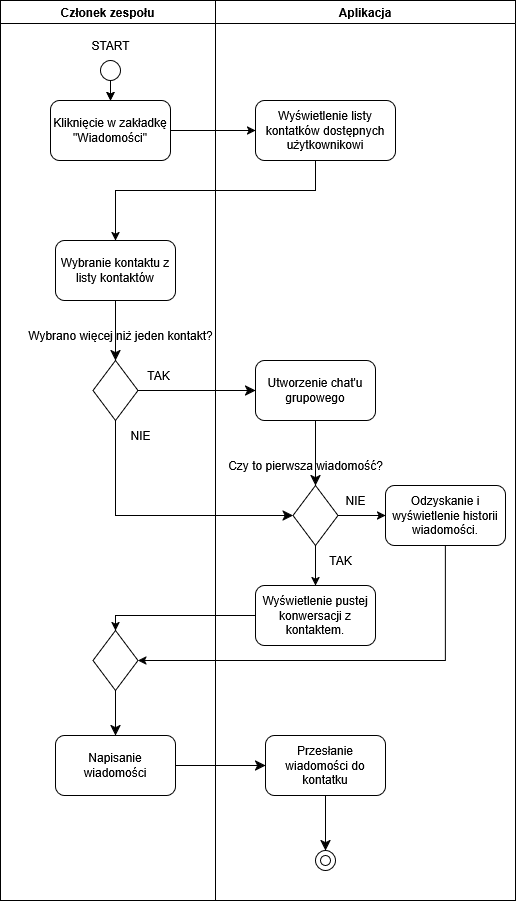

The diagram above was exported from draw.io. Its source (the exported page's mxGraphModel, read from the mxfile embedded in the PNG):
<mxGraphModel dx="1428" dy="811" grid="1" gridSize="10" guides="1" tooltips="1" connect="1" arrows="1" fold="1" page="1" pageScale="1" pageWidth="827" pageHeight="1169" math="0" shadow="0">
  <root>
    <mxCell id="0" />
    <mxCell id="1" parent="0" />
    <mxCell id="4KGUrTtFNEPZbmmrRFGS-10" style="edgeStyle=orthogonalEdgeStyle;rounded=0;orthogonalLoop=1;jettySize=auto;html=1;entryX=0;entryY=0.5;entryDx=0;entryDy=0;" parent="1" source="4KGUrTtFNEPZbmmrRFGS-5" target="4KGUrTtFNEPZbmmrRFGS-6" edge="1">
      <mxGeometry relative="1" as="geometry" />
    </mxCell>
    <mxCell id="4KGUrTtFNEPZbmmrRFGS-15" value="Członek zespołu" style="swimlane;whiteSpace=wrap;html=1;" parent="1" vertex="1">
      <mxGeometry x="25" y="50" width="215" height="900" as="geometry" />
    </mxCell>
    <mxCell id="4KGUrTtFNEPZbmmrRFGS-5" value="Kliknięcie w zakładkę &quot;Wiadomości&quot;" style="rounded=1;whiteSpace=wrap;html=1;" parent="4KGUrTtFNEPZbmmrRFGS-15" vertex="1">
      <mxGeometry x="50" y="100" width="120" height="60" as="geometry" />
    </mxCell>
    <mxCell id="4KGUrTtFNEPZbmmrRFGS-66" value="" style="edgeStyle=orthogonalEdgeStyle;rounded=0;orthogonalLoop=1;jettySize=auto;html=1;" parent="4KGUrTtFNEPZbmmrRFGS-15" source="4KGUrTtFNEPZbmmrRFGS-1" target="4KGUrTtFNEPZbmmrRFGS-5" edge="1">
      <mxGeometry relative="1" as="geometry" />
    </mxCell>
    <mxCell id="4KGUrTtFNEPZbmmrRFGS-1" value="" style="verticalLabelPosition=bottom;verticalAlign=top;html=1;shape=mxgraph.flowchart.on-page_reference;" parent="4KGUrTtFNEPZbmmrRFGS-15" vertex="1">
      <mxGeometry x="100" y="60" width="20" height="20" as="geometry" />
    </mxCell>
    <mxCell id="4KGUrTtFNEPZbmmrRFGS-2" style="edgeStyle=orthogonalEdgeStyle;rounded=0;orthogonalLoop=1;jettySize=auto;html=1;exitX=0.5;exitY=1;exitDx=0;exitDy=0;exitPerimeter=0;" parent="4KGUrTtFNEPZbmmrRFGS-15" source="4KGUrTtFNEPZbmmrRFGS-1" target="4KGUrTtFNEPZbmmrRFGS-1" edge="1">
      <mxGeometry relative="1" as="geometry" />
    </mxCell>
    <mxCell id="4KGUrTtFNEPZbmmrRFGS-9" style="edgeStyle=orthogonalEdgeStyle;rounded=0;orthogonalLoop=1;jettySize=auto;html=1;" parent="4KGUrTtFNEPZbmmrRFGS-15" source="4KGUrTtFNEPZbmmrRFGS-1" target="4KGUrTtFNEPZbmmrRFGS-5" edge="1">
      <mxGeometry relative="1" as="geometry">
        <Array as="points">
          <mxPoint x="110" y="130" />
          <mxPoint x="110" y="130" />
        </Array>
      </mxGeometry>
    </mxCell>
    <mxCell id="4KGUrTtFNEPZbmmrRFGS-3" value="&lt;div&gt;START&lt;/div&gt;" style="text;html=1;align=center;verticalAlign=middle;resizable=0;points=[];autosize=1;strokeColor=none;fillColor=none;" parent="4KGUrTtFNEPZbmmrRFGS-15" vertex="1">
      <mxGeometry x="80" y="30" width="60" height="30" as="geometry" />
    </mxCell>
    <mxCell id="8cyDCIycOLYc5k8WVxmj-5" style="edgeStyle=none;curved=1;rounded=0;orthogonalLoop=1;jettySize=auto;html=1;exitX=0.5;exitY=1;exitDx=0;exitDy=0;fontSize=12;startSize=8;endSize=8;" edge="1" parent="4KGUrTtFNEPZbmmrRFGS-15" source="8cyDCIycOLYc5k8WVxmj-2" target="8cyDCIycOLYc5k8WVxmj-4">
      <mxGeometry relative="1" as="geometry" />
    </mxCell>
    <mxCell id="8cyDCIycOLYc5k8WVxmj-2" value="" style="rhombus;whiteSpace=wrap;html=1;" vertex="1" parent="4KGUrTtFNEPZbmmrRFGS-15">
      <mxGeometry x="92.5" y="630" width="45" height="60" as="geometry" />
    </mxCell>
    <mxCell id="8cyDCIycOLYc5k8WVxmj-4" value="&lt;div&gt;Napisanie wiadomości&lt;/div&gt;" style="rounded=1;whiteSpace=wrap;html=1;" vertex="1" parent="4KGUrTtFNEPZbmmrRFGS-15">
      <mxGeometry x="55" y="735" width="120" height="60" as="geometry" />
    </mxCell>
    <mxCell id="8cyDCIycOLYc5k8WVxmj-17" style="edgeStyle=orthogonalEdgeStyle;rounded=0;orthogonalLoop=1;jettySize=auto;html=1;exitX=0.5;exitY=1;exitDx=0;exitDy=0;entryX=0;entryY=0.5;entryDx=0;entryDy=0;fontSize=12;startSize=8;endSize=8;" edge="1" parent="4KGUrTtFNEPZbmmrRFGS-15" source="8cyDCIycOLYc5k8WVxmj-7" target="4KGUrTtFNEPZbmmrRFGS-20">
      <mxGeometry relative="1" as="geometry" />
    </mxCell>
    <mxCell id="8cyDCIycOLYc5k8WVxmj-7" value="" style="rhombus;whiteSpace=wrap;html=1;" vertex="1" parent="4KGUrTtFNEPZbmmrRFGS-15">
      <mxGeometry x="92.5" y="360" width="45" height="60" as="geometry" />
    </mxCell>
    <mxCell id="8cyDCIycOLYc5k8WVxmj-8" value="Wybrano więcej niż jeden kontakt?" style="text;html=1;align=center;verticalAlign=middle;resizable=0;points=[];autosize=1;strokeColor=none;fillColor=none;" vertex="1" parent="4KGUrTtFNEPZbmmrRFGS-15">
      <mxGeometry x="15" y="320" width="210" height="30" as="geometry" />
    </mxCell>
    <mxCell id="4KGUrTtFNEPZbmmrRFGS-8" value="&lt;div&gt;Odzyskanie i wyświetlenie historii wiadomości.&lt;/div&gt;" style="rounded=1;whiteSpace=wrap;html=1;" parent="4KGUrTtFNEPZbmmrRFGS-15" vertex="1">
      <mxGeometry x="385" y="485" width="120" height="60" as="geometry" />
    </mxCell>
    <mxCell id="4KGUrTtFNEPZbmmrRFGS-23" style="edgeStyle=orthogonalEdgeStyle;rounded=0;orthogonalLoop=1;jettySize=auto;html=1;" parent="4KGUrTtFNEPZbmmrRFGS-15" source="4KGUrTtFNEPZbmmrRFGS-20" target="4KGUrTtFNEPZbmmrRFGS-22" edge="1">
      <mxGeometry relative="1" as="geometry" />
    </mxCell>
    <mxCell id="4KGUrTtFNEPZbmmrRFGS-24" style="edgeStyle=orthogonalEdgeStyle;rounded=0;orthogonalLoop=1;jettySize=auto;html=1;exitX=1;exitY=0.5;exitDx=0;exitDy=0;" parent="4KGUrTtFNEPZbmmrRFGS-15" source="4KGUrTtFNEPZbmmrRFGS-20" target="4KGUrTtFNEPZbmmrRFGS-8" edge="1">
      <mxGeometry relative="1" as="geometry" />
    </mxCell>
    <mxCell id="4KGUrTtFNEPZbmmrRFGS-20" value="" style="rhombus;whiteSpace=wrap;html=1;" parent="4KGUrTtFNEPZbmmrRFGS-15" vertex="1">
      <mxGeometry x="292.5" y="485" width="45" height="60" as="geometry" />
    </mxCell>
    <mxCell id="4KGUrTtFNEPZbmmrRFGS-22" value="Wyświetlenie pustej konwersacji z kontaktem." style="rounded=1;whiteSpace=wrap;html=1;" parent="4KGUrTtFNEPZbmmrRFGS-15" vertex="1">
      <mxGeometry x="255" y="585" width="120" height="60" as="geometry" />
    </mxCell>
    <mxCell id="4KGUrTtFNEPZbmmrRFGS-25" value="TAK" style="text;html=1;align=center;verticalAlign=middle;resizable=0;points=[];autosize=1;strokeColor=none;fillColor=none;" parent="4KGUrTtFNEPZbmmrRFGS-15" vertex="1">
      <mxGeometry x="315" y="545" width="50" height="30" as="geometry" />
    </mxCell>
    <mxCell id="4KGUrTtFNEPZbmmrRFGS-26" value="NIE" style="text;html=1;align=center;verticalAlign=middle;resizable=0;points=[];autosize=1;strokeColor=none;fillColor=none;" parent="4KGUrTtFNEPZbmmrRFGS-15" vertex="1">
      <mxGeometry x="335" y="485" width="40" height="30" as="geometry" />
    </mxCell>
    <mxCell id="4KGUrTtFNEPZbmmrRFGS-38" value="Przesłanie wiadomości do kontatku" style="rounded=1;whiteSpace=wrap;html=1;" parent="4KGUrTtFNEPZbmmrRFGS-15" vertex="1">
      <mxGeometry x="265" y="735" width="120" height="60" as="geometry" />
    </mxCell>
    <mxCell id="4KGUrTtFNEPZbmmrRFGS-30" style="edgeStyle=orthogonalEdgeStyle;rounded=0;orthogonalLoop=1;jettySize=auto;html=1;exitX=0;exitY=0.5;exitDx=0;exitDy=0;" parent="4KGUrTtFNEPZbmmrRFGS-15" source="4KGUrTtFNEPZbmmrRFGS-22" edge="1">
      <mxGeometry relative="1" as="geometry">
        <mxPoint x="115" y="630" as="targetPoint" />
        <Array as="points">
          <mxPoint x="115" y="615" />
        </Array>
      </mxGeometry>
    </mxCell>
    <mxCell id="4KGUrTtFNEPZbmmrRFGS-31" style="edgeStyle=orthogonalEdgeStyle;rounded=0;orthogonalLoop=1;jettySize=auto;html=1;entryX=1;entryY=0.5;entryDx=0;entryDy=0;" parent="4KGUrTtFNEPZbmmrRFGS-15" source="4KGUrTtFNEPZbmmrRFGS-8" target="8cyDCIycOLYc5k8WVxmj-2" edge="1">
      <mxGeometry relative="1" as="geometry">
        <Array as="points">
          <mxPoint x="445" y="535" />
        </Array>
        <mxPoint x="137.5" y="535" as="targetPoint" />
      </mxGeometry>
    </mxCell>
    <mxCell id="8cyDCIycOLYc5k8WVxmj-6" style="edgeStyle=none;curved=1;rounded=0;orthogonalLoop=1;jettySize=auto;html=1;fontSize=12;startSize=8;endSize=8;" edge="1" parent="4KGUrTtFNEPZbmmrRFGS-15" source="8cyDCIycOLYc5k8WVxmj-4" target="4KGUrTtFNEPZbmmrRFGS-38">
      <mxGeometry relative="1" as="geometry" />
    </mxCell>
    <mxCell id="8cyDCIycOLYc5k8WVxmj-18" value="TAK" style="text;html=1;align=center;verticalAlign=middle;resizable=0;points=[];autosize=1;strokeColor=none;fillColor=none;fontSize=12;" vertex="1" parent="4KGUrTtFNEPZbmmrRFGS-15">
      <mxGeometry x="132.5" y="360" width="50" height="30" as="geometry" />
    </mxCell>
    <mxCell id="8cyDCIycOLYc5k8WVxmj-19" value="NIE" style="text;html=1;align=center;verticalAlign=middle;resizable=0;points=[];autosize=1;strokeColor=none;fillColor=none;fontSize=12;" vertex="1" parent="4KGUrTtFNEPZbmmrRFGS-15">
      <mxGeometry x="120" y="420" width="40" height="30" as="geometry" />
    </mxCell>
    <mxCell id="4KGUrTtFNEPZbmmrRFGS-16" value="Aplikacja" style="swimlane;whiteSpace=wrap;html=1;" parent="1" vertex="1">
      <mxGeometry x="240" y="50" width="300" height="900" as="geometry" />
    </mxCell>
    <mxCell id="4KGUrTtFNEPZbmmrRFGS-18" style="edgeStyle=orthogonalEdgeStyle;rounded=0;orthogonalLoop=1;jettySize=auto;html=1;" parent="4KGUrTtFNEPZbmmrRFGS-16" source="4KGUrTtFNEPZbmmrRFGS-6" target="4KGUrTtFNEPZbmmrRFGS-7" edge="1">
      <mxGeometry relative="1" as="geometry">
        <Array as="points">
          <mxPoint x="100" y="190" />
          <mxPoint x="-100" y="190" />
        </Array>
      </mxGeometry>
    </mxCell>
    <mxCell id="4KGUrTtFNEPZbmmrRFGS-6" value="Wyświetlenie listy kontatków dostępnych użytkownikowi" style="rounded=1;whiteSpace=wrap;html=1;" parent="4KGUrTtFNEPZbmmrRFGS-16" vertex="1">
      <mxGeometry x="40" y="100" width="140" height="60" as="geometry" />
    </mxCell>
    <mxCell id="4KGUrTtFNEPZbmmrRFGS-7" value="Wybranie kontaktu z listy kontaktów" style="rounded=1;whiteSpace=wrap;html=1;" parent="4KGUrTtFNEPZbmmrRFGS-16" vertex="1">
      <mxGeometry x="-160" y="240" width="120" height="60" as="geometry" />
    </mxCell>
    <mxCell id="8cyDCIycOLYc5k8WVxmj-10" value="Utworzenie chat'u grupowego" style="rounded=1;whiteSpace=wrap;html=1;" vertex="1" parent="4KGUrTtFNEPZbmmrRFGS-16">
      <mxGeometry x="40" y="360" width="120" height="60" as="geometry" />
    </mxCell>
    <mxCell id="4KGUrTtFNEPZbmmrRFGS-21" value="Czy to pierwsza wiadomość?" style="text;html=1;align=center;verticalAlign=middle;resizable=0;points=[];autosize=1;strokeColor=none;fillColor=none;" parent="4KGUrTtFNEPZbmmrRFGS-16" vertex="1">
      <mxGeometry y="450" width="180" height="30" as="geometry" />
    </mxCell>
    <mxCell id="4KGUrTtFNEPZbmmrRFGS-67" value="" style="verticalLabelPosition=bottom;verticalAlign=top;html=1;shape=mxgraph.flowchart.on-page_reference;" parent="4KGUrTtFNEPZbmmrRFGS-16" vertex="1">
      <mxGeometry x="100" y="850" width="20" height="20" as="geometry" />
    </mxCell>
    <mxCell id="4KGUrTtFNEPZbmmrRFGS-68" value="" style="verticalLabelPosition=bottom;verticalAlign=top;html=1;shape=mxgraph.flowchart.on-page_reference;" parent="4KGUrTtFNEPZbmmrRFGS-16" vertex="1">
      <mxGeometry x="105" y="855" width="10" height="10" as="geometry" />
    </mxCell>
    <mxCell id="8cyDCIycOLYc5k8WVxmj-9" style="edgeStyle=none;curved=1;rounded=0;orthogonalLoop=1;jettySize=auto;html=1;fontSize=12;startSize=8;endSize=8;" edge="1" parent="1" source="4KGUrTtFNEPZbmmrRFGS-7" target="8cyDCIycOLYc5k8WVxmj-7">
      <mxGeometry relative="1" as="geometry" />
    </mxCell>
    <mxCell id="8cyDCIycOLYc5k8WVxmj-11" style="edgeStyle=none;curved=1;rounded=0;orthogonalLoop=1;jettySize=auto;html=1;entryX=0;entryY=0.5;entryDx=0;entryDy=0;fontSize=12;startSize=8;endSize=8;" edge="1" parent="1" source="8cyDCIycOLYc5k8WVxmj-7" target="8cyDCIycOLYc5k8WVxmj-10">
      <mxGeometry relative="1" as="geometry" />
    </mxCell>
    <mxCell id="8cyDCIycOLYc5k8WVxmj-12" style="edgeStyle=none;curved=1;rounded=0;orthogonalLoop=1;jettySize=auto;html=1;fontSize=12;startSize=8;endSize=8;" edge="1" parent="1" source="8cyDCIycOLYc5k8WVxmj-10" target="4KGUrTtFNEPZbmmrRFGS-20">
      <mxGeometry relative="1" as="geometry" />
    </mxCell>
    <mxCell id="8cyDCIycOLYc5k8WVxmj-21" style="edgeStyle=none;curved=1;rounded=0;orthogonalLoop=1;jettySize=auto;html=1;exitX=0.5;exitY=1;exitDx=0;exitDy=0;entryX=0.5;entryY=0;entryDx=0;entryDy=0;entryPerimeter=0;fontSize=12;startSize=8;endSize=8;" edge="1" parent="1" source="4KGUrTtFNEPZbmmrRFGS-38" target="4KGUrTtFNEPZbmmrRFGS-67">
      <mxGeometry relative="1" as="geometry" />
    </mxCell>
  </root>
</mxGraphModel>